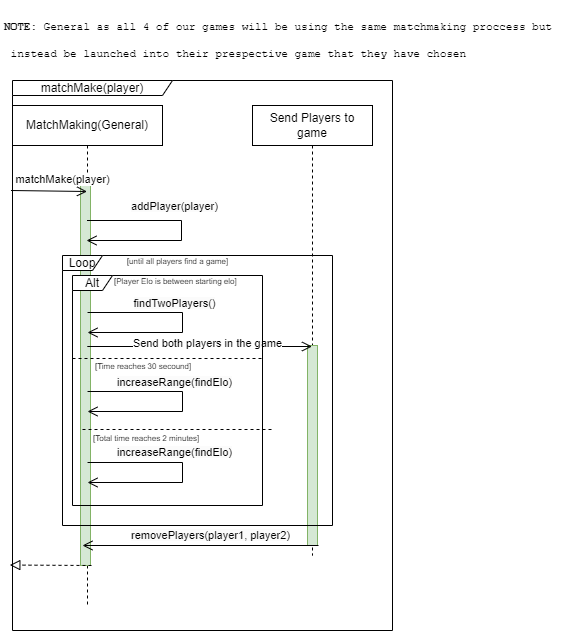

The diagram above was exported from draw.io. Its source (the exported page's mxGraphModel, read from the mxfile embedded in the PNG):
<mxGraphModel dx="1018" dy="759" grid="1" gridSize="10" guides="1" tooltips="1" connect="1" arrows="1" fold="1" page="1" pageScale="1" pageWidth="850" pageHeight="1100" math="0" shadow="0">
  <root>
    <mxCell id="0" />
    <mxCell id="1" parent="0" />
    <mxCell id="q9R4SRdS36FWY2M7n1_V-7" value="MatchMaking(General)" style="shape=umlLifeline;perimeter=lifelinePerimeter;whiteSpace=wrap;html=1;container=1;dropTarget=0;collapsible=0;recursiveResize=0;outlineConnect=0;portConstraint=eastwest;newEdgeStyle={&quot;edgeStyle&quot;:&quot;elbowEdgeStyle&quot;,&quot;elbow&quot;:&quot;vertical&quot;,&quot;curved&quot;:0,&quot;rounded&quot;:0};" parent="1" vertex="1">
      <mxGeometry x="20" y="105" width="150" height="500" as="geometry" />
    </mxCell>
    <mxCell id="q9R4SRdS36FWY2M7n1_V-65" value="" style="html=1;points=[[0,0,0,0,5],[0,1,0,0,-5],[1,0,0,0,5],[1,1,0,0,-5]];perimeter=orthogonalPerimeter;outlineConnect=0;targetShapes=umlLifeline;portConstraint=eastwest;newEdgeStyle={&quot;curved&quot;:0,&quot;rounded&quot;:0};fillColor=#d5e8d4;strokeColor=#82b366;" parent="q9R4SRdS36FWY2M7n1_V-7" vertex="1">
      <mxGeometry x="68" y="80" width="10" height="380" as="geometry" />
    </mxCell>
    <mxCell id="q9R4SRdS36FWY2M7n1_V-18" value="" style="endArrow=open;startArrow=none;endFill=0;startFill=0;endSize=8;html=1;verticalAlign=bottom;labelBackgroundColor=none;strokeWidth=1;rounded=0;exitX=-0.004;exitY=0.2;exitDx=0;exitDy=0;exitPerimeter=0;" parent="1" source="q9R4SRdS36FWY2M7n1_V-71" edge="1">
      <mxGeometry width="160" relative="1" as="geometry">
        <mxPoint x="-150.5" y="191" as="sourcePoint" />
        <mxPoint x="94.5" y="191" as="targetPoint" />
      </mxGeometry>
    </mxCell>
    <mxCell id="q9R4SRdS36FWY2M7n1_V-21" value="matchMake(player)" style="edgeLabel;html=1;align=center;verticalAlign=middle;resizable=0;points=[];" parent="q9R4SRdS36FWY2M7n1_V-18" vertex="1" connectable="0">
      <mxGeometry x="-0.1823" y="-1" relative="1" as="geometry">
        <mxPoint x="20" y="-13" as="offset" />
      </mxGeometry>
    </mxCell>
    <mxCell id="q9R4SRdS36FWY2M7n1_V-23" value="" style="endArrow=open;startArrow=none;endFill=0;startFill=0;endSize=8;html=1;verticalAlign=bottom;labelBackgroundColor=none;strokeWidth=1;rounded=0;jumpSize=6;" parent="1" source="q9R4SRdS36FWY2M7n1_V-7" edge="1">
      <mxGeometry width="160" relative="1" as="geometry">
        <mxPoint x="100" y="220" as="sourcePoint" />
        <mxPoint x="94.03488372093022" y="240" as="targetPoint" />
        <Array as="points">
          <mxPoint x="189" y="220" />
          <mxPoint x="189" y="240" />
        </Array>
      </mxGeometry>
    </mxCell>
    <mxCell id="q9R4SRdS36FWY2M7n1_V-64" value="&lt;span style=&quot;background-color: rgb(251, 251, 251);&quot;&gt;addPlayer(player)&lt;/span&gt;" style="edgeLabel;html=1;align=center;verticalAlign=middle;resizable=0;points=[];" parent="q9R4SRdS36FWY2M7n1_V-23" vertex="1" connectable="0">
      <mxGeometry x="-0.4574" y="1" relative="1" as="geometry">
        <mxPoint x="30" y="-14" as="offset" />
      </mxGeometry>
    </mxCell>
    <mxCell id="q9R4SRdS36FWY2M7n1_V-28" value="&lt;pre&gt;&lt;font style=&quot;font-size: 11px;&quot;&gt;&lt;b style=&quot;&quot;&gt;NOTE: &lt;/b&gt;General as all 4 of our games will be using the same matchmaking proccess but&lt;/font&gt;&lt;/pre&gt;&lt;pre&gt;&lt;font style=&quot;font-size: 11px;&quot;&gt; instead be launched into their prespective game that they have chosen&lt;/font&gt;&lt;/pre&gt;" style="text;html=1;align=left;verticalAlign=middle;resizable=0;points=[];autosize=1;strokeColor=none;fillColor=none;" parent="1" vertex="1">
      <mxGeometry x="10" width="570" height="80" as="geometry" />
    </mxCell>
    <mxCell id="q9R4SRdS36FWY2M7n1_V-35" value="" style="endArrow=open;startArrow=none;endFill=0;startFill=0;endSize=8;html=1;verticalAlign=bottom;labelBackgroundColor=none;strokeWidth=1;rounded=0;jumpSize=6;" parent="1" edge="1">
      <mxGeometry width="160" relative="1" as="geometry">
        <mxPoint x="95.03488372093022" y="312" as="sourcePoint" />
        <mxPoint x="95.03488372093022" y="332" as="targetPoint" />
        <Array as="points">
          <mxPoint x="190" y="312" />
          <mxPoint x="190" y="332" />
        </Array>
      </mxGeometry>
    </mxCell>
    <mxCell id="q9R4SRdS36FWY2M7n1_V-36" value="&lt;span style=&quot;background-color: rgb(251, 251, 251);&quot;&gt;findTwoPlayers()&lt;/span&gt;" style="edgeLabel;html=1;align=center;verticalAlign=middle;resizable=0;points=[];" parent="q9R4SRdS36FWY2M7n1_V-35" vertex="1" connectable="0">
      <mxGeometry x="-0.4777" y="-2" relative="1" as="geometry">
        <mxPoint x="31" y="-12" as="offset" />
      </mxGeometry>
    </mxCell>
    <mxCell id="q9R4SRdS36FWY2M7n1_V-37" value="Send Players to game" style="shape=umlLifeline;perimeter=lifelinePerimeter;whiteSpace=wrap;html=1;container=1;dropTarget=0;collapsible=0;recursiveResize=0;outlineConnect=0;portConstraint=eastwest;newEdgeStyle={&quot;curved&quot;:0,&quot;rounded&quot;:0};" parent="1" vertex="1">
      <mxGeometry x="260" y="105" width="120" height="450" as="geometry" />
    </mxCell>
    <mxCell id="q9R4SRdS36FWY2M7n1_V-59" value="" style="html=1;points=[[0,0,0,0,5],[0,1,0,0,-5],[1,0,0,0,5],[1,1,0,0,-5]];perimeter=orthogonalPerimeter;outlineConnect=0;targetShapes=umlLifeline;portConstraint=eastwest;newEdgeStyle={&quot;curved&quot;:0,&quot;rounded&quot;:0};fillColor=#d5e8d4;strokeColor=#82b366;" parent="q9R4SRdS36FWY2M7n1_V-37" vertex="1">
      <mxGeometry x="55" y="240" width="10" height="200" as="geometry" />
    </mxCell>
    <mxCell id="q9R4SRdS36FWY2M7n1_V-39" value="" style="endArrow=open;startArrow=none;endFill=0;startFill=0;endSize=8;html=1;verticalAlign=bottom;labelBackgroundColor=none;strokeWidth=1;rounded=0;jumpSize=6;" parent="1" edge="1">
      <mxGeometry width="160" relative="1" as="geometry">
        <mxPoint x="95.03488372093022" y="391" as="sourcePoint" />
        <mxPoint x="95.03488372093022" y="411" as="targetPoint" />
        <Array as="points">
          <mxPoint x="190" y="391" />
          <mxPoint x="190" y="411" />
        </Array>
      </mxGeometry>
    </mxCell>
    <mxCell id="q9R4SRdS36FWY2M7n1_V-40" value="&lt;span style=&quot;background-color: rgb(251, 251, 251);&quot;&gt;increaseRange(findElo)&lt;/span&gt;" style="edgeLabel;html=1;align=center;verticalAlign=middle;resizable=0;points=[];" parent="q9R4SRdS36FWY2M7n1_V-39" vertex="1" connectable="0">
      <mxGeometry x="-0.4777" y="-2" relative="1" as="geometry">
        <mxPoint x="31" y="-12" as="offset" />
      </mxGeometry>
    </mxCell>
    <mxCell id="q9R4SRdS36FWY2M7n1_V-42" value="" style="endArrow=open;startArrow=none;endFill=0;startFill=0;endSize=8;html=1;verticalAlign=bottom;labelBackgroundColor=none;strokeWidth=1;rounded=0;jumpSize=6;" parent="1" edge="1">
      <mxGeometry width="160" relative="1" as="geometry">
        <mxPoint x="326" y="545" as="sourcePoint" />
        <mxPoint x="90" y="545" as="targetPoint" />
        <Array as="points" />
      </mxGeometry>
    </mxCell>
    <mxCell id="q9R4SRdS36FWY2M7n1_V-43" value="&lt;span style=&quot;background-color: rgb(251, 251, 251);&quot;&gt;removePlayers(player1, player2)&lt;/span&gt;" style="edgeLabel;html=1;align=center;verticalAlign=middle;resizable=0;points=[];" parent="q9R4SRdS36FWY2M7n1_V-42" vertex="1" connectable="0">
      <mxGeometry x="-0.4777" y="-2" relative="1" as="geometry">
        <mxPoint x="-47" y="-9" as="offset" />
      </mxGeometry>
    </mxCell>
    <mxCell id="q9R4SRdS36FWY2M7n1_V-44" value="" style="endArrow=open;startArrow=none;endFill=0;startFill=0;endSize=8;html=1;verticalAlign=bottom;labelBackgroundColor=none;strokeWidth=1;rounded=0;" parent="1" edge="1">
      <mxGeometry width="160" relative="1" as="geometry">
        <mxPoint x="94.78571428571445" y="346" as="sourcePoint" />
        <mxPoint x="319.5" y="346" as="targetPoint" />
      </mxGeometry>
    </mxCell>
    <mxCell id="q9R4SRdS36FWY2M7n1_V-45" value="Send both players in the game" style="edgeLabel;html=1;align=center;verticalAlign=middle;resizable=0;points=[];" parent="q9R4SRdS36FWY2M7n1_V-44" vertex="1" connectable="0">
      <mxGeometry x="0.2026" y="4" relative="1" as="geometry">
        <mxPoint x="-15" as="offset" />
      </mxGeometry>
    </mxCell>
    <mxCell id="q9R4SRdS36FWY2M7n1_V-46" value="" style="line;strokeWidth=1;dashed=1;labelPosition=center;verticalLabelPosition=bottom;align=left;verticalAlign=top;spacingLeft=20;spacingTop=15;html=1;whiteSpace=wrap;" parent="1" vertex="1">
      <mxGeometry x="90" y="424" width="190" height="10" as="geometry" />
    </mxCell>
    <mxCell id="q9R4SRdS36FWY2M7n1_V-47" value="&lt;span style=&quot;font-size: 8px;&quot;&gt;[Total time reaches 2 minutes]&lt;/span&gt;" style="text;html=1;" parent="1" vertex="1">
      <mxGeometry x="99" y="422.9999999999999" width="100" height="20" as="geometry" />
    </mxCell>
    <mxCell id="q9R4SRdS36FWY2M7n1_V-53" value="" style="endArrow=open;startArrow=none;endFill=0;startFill=0;endSize=8;html=1;verticalAlign=bottom;labelBackgroundColor=none;strokeWidth=1;rounded=0;jumpSize=6;" parent="1" edge="1">
      <mxGeometry width="160" relative="1" as="geometry">
        <mxPoint x="95.03488372093022" y="462" as="sourcePoint" />
        <mxPoint x="95.03488372093022" y="482" as="targetPoint" />
        <Array as="points">
          <mxPoint x="190" y="462" />
          <mxPoint x="190" y="482" />
        </Array>
      </mxGeometry>
    </mxCell>
    <mxCell id="q9R4SRdS36FWY2M7n1_V-54" value="&lt;span style=&quot;background-color: rgb(251, 251, 251);&quot;&gt;increaseRange(findElo)&lt;/span&gt;" style="edgeLabel;html=1;align=center;verticalAlign=middle;resizable=0;points=[];" parent="q9R4SRdS36FWY2M7n1_V-53" vertex="1" connectable="0">
      <mxGeometry x="-0.4777" y="-2" relative="1" as="geometry">
        <mxPoint x="31" y="-13" as="offset" />
      </mxGeometry>
    </mxCell>
    <mxCell id="q9R4SRdS36FWY2M7n1_V-55" value="Loop" style="shape=umlFrame;whiteSpace=wrap;html=1;pointerEvents=0;recursiveResize=0;container=1;collapsible=0;width=40;height=15;" parent="1" vertex="1">
      <mxGeometry x="70" y="255" width="270" height="270" as="geometry" />
    </mxCell>
    <mxCell id="q9R4SRdS36FWY2M7n1_V-56" value="&lt;span style=&quot;font-size: 8px;&quot;&gt;[until all players find a game]&lt;/span&gt;" style="text;html=1;align=center;verticalAlign=middle;resizable=0;points=[];autosize=1;strokeColor=none;fillColor=none;" parent="q9R4SRdS36FWY2M7n1_V-55" vertex="1">
      <mxGeometry x="55" y="-10" width="120" height="30" as="geometry" />
    </mxCell>
    <mxCell id="q9R4SRdS36FWY2M7n1_V-29" value="Alt" style="shape=umlFrame;whiteSpace=wrap;html=1;pointerEvents=0;recursiveResize=0;container=1;collapsible=0;width=40;height=15;" parent="q9R4SRdS36FWY2M7n1_V-55" vertex="1">
      <mxGeometry x="10" y="20" width="190" height="230" as="geometry" />
    </mxCell>
    <mxCell id="q9R4SRdS36FWY2M7n1_V-30" value="&lt;font style=&quot;font-size: 8px;&quot;&gt;[Player Elo is between starting elo]&lt;/font&gt;" style="text;html=1;" parent="q9R4SRdS36FWY2M7n1_V-29" vertex="1">
      <mxGeometry width="100" height="20" relative="1" as="geometry">
        <mxPoint x="40" y="-9" as="offset" />
      </mxGeometry>
    </mxCell>
    <mxCell id="q9R4SRdS36FWY2M7n1_V-31" value="" style="line;strokeWidth=1;dashed=1;labelPosition=center;verticalLabelPosition=bottom;align=left;verticalAlign=top;spacingLeft=20;spacingTop=15;html=1;whiteSpace=wrap;" parent="q9R4SRdS36FWY2M7n1_V-29" vertex="1">
      <mxGeometry y="78" width="190" height="10" as="geometry" />
    </mxCell>
    <mxCell id="q9R4SRdS36FWY2M7n1_V-38" value="&lt;font style=&quot;font-size: 8px;&quot;&gt;[Time reaches 30 secound]&lt;/font&gt;" style="text;html=1;" parent="q9R4SRdS36FWY2M7n1_V-29" vertex="1">
      <mxGeometry x="21" y="75.99999999999989" width="100" height="20" as="geometry" />
    </mxCell>
    <mxCell id="q9R4SRdS36FWY2M7n1_V-68" value="" style="endArrow=block;startArrow=none;endFill=0;startFill=0;endSize=8;html=1;verticalAlign=bottom;dashed=1;labelBackgroundColor=none;rounded=0;entryX=-0.007;entryY=0.881;entryDx=0;entryDy=0;entryPerimeter=0;" parent="1" target="q9R4SRdS36FWY2M7n1_V-71" edge="1">
      <mxGeometry width="160" relative="1" as="geometry">
        <mxPoint x="99.00000000000023" y="565" as="sourcePoint" />
        <mxPoint x="-310" y="565" as="targetPoint" />
      </mxGeometry>
    </mxCell>
    <mxCell id="q9R4SRdS36FWY2M7n1_V-71" value="matchMake(player)" style="shape=umlFrame;whiteSpace=wrap;html=1;pointerEvents=0;recursiveResize=0;container=1;collapsible=0;width=160;height=15;" parent="1" vertex="1">
      <mxGeometry x="20" y="80" width="380" height="550" as="geometry" />
    </mxCell>
  </root>
</mxGraphModel>